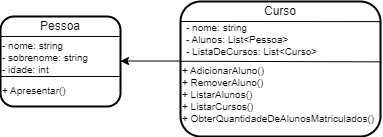

The diagram above was exported from draw.io. Its source (the exported page's mxGraphModel, read from the mxfile embedded in the PNG):
<mxGraphModel dx="683" dy="333" grid="1" gridSize="10" guides="1" tooltips="1" connect="1" arrows="1" fold="1" page="1" pageScale="1" pageWidth="827" pageHeight="1169" math="0" shadow="0">
  <root>
    <mxCell id="0" />
    <mxCell id="1" parent="0" />
    <mxCell id="8Bhsa9anN-ftyweUOckF-2" value="" style="rounded=1;whiteSpace=wrap;html=1;strokeWidth=2;perimeterSpacing=0;glass=0;shadow=0;" parent="1" vertex="1">
      <mxGeometry x="100" y="50" width="120" height="90" as="geometry" />
    </mxCell>
    <mxCell id="8Bhsa9anN-ftyweUOckF-3" value="" style="endArrow=none;html=1;rounded=0;" parent="1" edge="1">
      <mxGeometry width="50" height="50" relative="1" as="geometry">
        <mxPoint x="100" y="70" as="sourcePoint" />
        <mxPoint x="220" y="70" as="targetPoint" />
      </mxGeometry>
    </mxCell>
    <mxCell id="8Bhsa9anN-ftyweUOckF-4" value="&lt;font style=&quot;font-size: 12px;&quot;&gt;Pessoa&lt;/font&gt;" style="text;html=1;strokeColor=none;fillColor=none;align=center;verticalAlign=middle;whiteSpace=wrap;rounded=0;fontSize=10;" parent="1" vertex="1">
      <mxGeometry x="130" y="50" width="60" height="20" as="geometry" />
    </mxCell>
    <mxCell id="8Bhsa9anN-ftyweUOckF-5" value="&lt;font style=&quot;font-size: 10px;&quot;&gt;- nome: string&lt;br style=&quot;&quot;&gt;- sobrenome: string&lt;br style=&quot;&quot;&gt;- idade: int&lt;/font&gt;" style="text;html=1;strokeColor=none;fillColor=none;align=left;verticalAlign=middle;whiteSpace=wrap;rounded=0;fontSize=7;" parent="1" vertex="1">
      <mxGeometry x="100" y="72" width="120" height="38" as="geometry" />
    </mxCell>
    <mxCell id="8Bhsa9anN-ftyweUOckF-6" value="" style="endArrow=none;html=1;rounded=0;" parent="1" edge="1">
      <mxGeometry width="50" height="50" relative="1" as="geometry">
        <mxPoint x="100" y="110" as="sourcePoint" />
        <mxPoint x="220" y="110" as="targetPoint" />
      </mxGeometry>
    </mxCell>
    <mxCell id="8Bhsa9anN-ftyweUOckF-7" value="&lt;font style=&quot;font-size: 10px;&quot;&gt;+ Apresentar()&lt;/font&gt;" style="text;html=1;strokeColor=none;fillColor=none;align=left;verticalAlign=middle;whiteSpace=wrap;rounded=0;fontSize=7;" parent="1" vertex="1">
      <mxGeometry x="100" y="114" width="120" height="20" as="geometry" />
    </mxCell>
    <mxCell id="8Bhsa9anN-ftyweUOckF-9" value="" style="rounded=1;whiteSpace=wrap;html=1;strokeWidth=2;perimeterSpacing=0;glass=0;shadow=0;" parent="1" vertex="1">
      <mxGeometry x="280" y="35" width="200" height="135" as="geometry" />
    </mxCell>
    <mxCell id="8Bhsa9anN-ftyweUOckF-10" value="" style="endArrow=none;html=1;rounded=0;entryX=1.004;entryY=0.149;entryDx=0;entryDy=0;entryPerimeter=0;" parent="1" edge="1" target="8Bhsa9anN-ftyweUOckF-9">
      <mxGeometry width="50" height="50" relative="1" as="geometry">
        <mxPoint x="280" y="55" as="sourcePoint" />
        <mxPoint x="427" y="55" as="targetPoint" />
      </mxGeometry>
    </mxCell>
    <mxCell id="8Bhsa9anN-ftyweUOckF-11" value="&lt;font style=&quot;font-size: 12px;&quot;&gt;Curso&lt;/font&gt;" style="text;html=1;strokeColor=none;fillColor=none;align=center;verticalAlign=middle;whiteSpace=wrap;rounded=0;fontSize=10;" parent="1" vertex="1">
      <mxGeometry x="350" y="35" width="60" height="20" as="geometry" />
    </mxCell>
    <mxCell id="8Bhsa9anN-ftyweUOckF-12" value="" style="endArrow=none;html=1;rounded=0;entryX=1.004;entryY=0.41;entryDx=0;entryDy=0;entryPerimeter=0;" parent="1" edge="1">
      <mxGeometry width="50" height="50" relative="1" as="geometry">
        <mxPoint x="280" y="94.76" as="sourcePoint" />
        <mxPoint x="480.79999999999995" y="95.35000000000002" as="targetPoint" />
      </mxGeometry>
    </mxCell>
    <mxCell id="8Bhsa9anN-ftyweUOckF-13" value="&lt;font style=&quot;font-size: 10px;&quot;&gt;- nome: string&lt;br style=&quot;&quot;&gt;- Alunos: List&amp;lt;Pessoa&amp;gt;&lt;br style=&quot;&quot;&gt;- ListaDeCursos: List&amp;lt;Curso&amp;gt;&lt;/font&gt;" style="text;html=1;strokeColor=none;fillColor=none;align=left;verticalAlign=middle;whiteSpace=wrap;rounded=0;fontSize=7;" parent="1" vertex="1">
      <mxGeometry x="283.5" y="55" width="140" height="35" as="geometry" />
    </mxCell>
    <mxCell id="8Bhsa9anN-ftyweUOckF-14" value="&lt;font style=&quot;font-size: 10px;&quot;&gt;+ AdicionarAluno()&lt;br&gt;+&amp;nbsp;RemoverAluno()&lt;br&gt;+&amp;nbsp;ListarAlunos()&lt;br&gt;+&amp;nbsp;ListarCursos()&lt;br&gt;+ ObterQuantidadeDeAlunosMatriculados()&lt;/font&gt;" style="text;html=1;strokeColor=none;fillColor=none;align=left;verticalAlign=middle;whiteSpace=wrap;rounded=0;fontSize=7;" parent="1" vertex="1">
      <mxGeometry x="280" y="95" width="200" height="65" as="geometry" />
    </mxCell>
    <mxCell id="Bqyo6OQDKN0xPUEiCqGH-2" value="" style="endArrow=classic;html=1;rounded=0;" edge="1" parent="1">
      <mxGeometry width="50" height="50" relative="1" as="geometry">
        <mxPoint x="280" y="94.52000000000001" as="sourcePoint" />
        <mxPoint x="220" y="94.52000000000001" as="targetPoint" />
      </mxGeometry>
    </mxCell>
  </root>
</mxGraphModel>